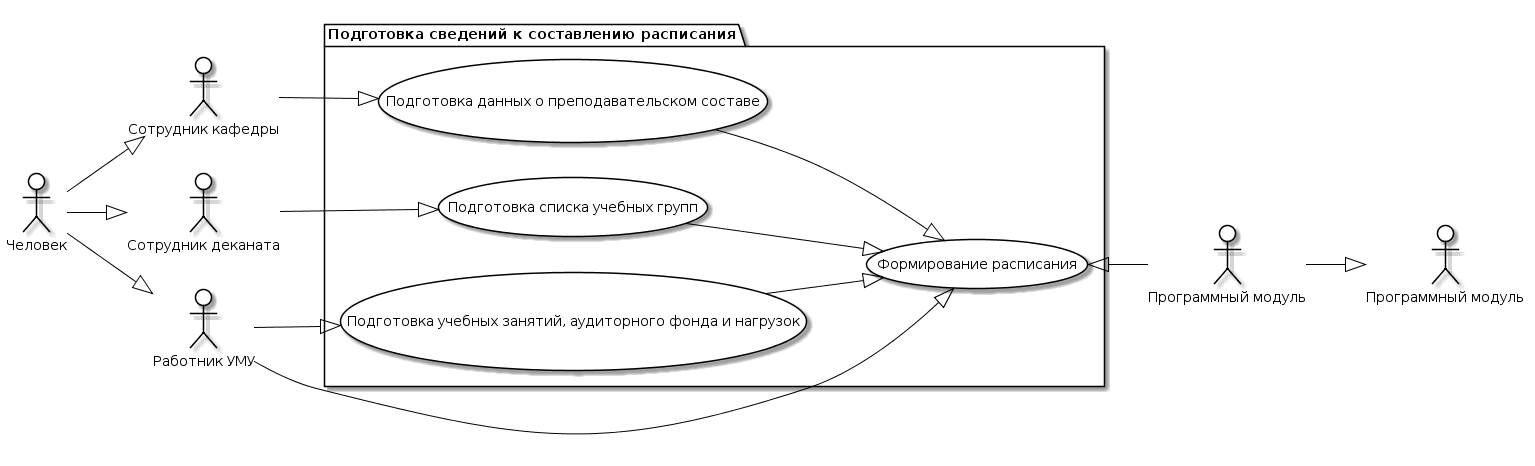

The diagram above was rendered by PlantUML. Its source (embedded in the PNG):
@startuml
skinparam actor {
	BackgroundColor White
	ArrowColor Black
	BorderColor Black
}
skinparam usecase {
	BackgroundColor White
	ArrowColor Black
	BorderColor Black
}
left to right direction
actor M as "Работник УМУ"
actor M0 as "Человек"
actor G as "Сотрудник кафедры"
actor S as "Сотрудник деканата"
actor P as "Программный модуль"
actor P0 as "Программный модуль"

package APP as "Подготовка сведений к составлению расписания"{
usecase A as "Подготовка списка учебных групп"
usecase B as "Подготовка данных о преподавательском составе"
usecase C as "Подготовка учебных занятий, аудиторного фонда и нагрузок"
usecase D as "Формирование расписания"
}

M0 --|> G
M0 --|> M
M0 --|> S
P0 --|> P 

M --|> C
M --|> D
G --|> B
S --|> A

A --|> D
B --|> D
C --|> D

D <|-- P0
@enduml